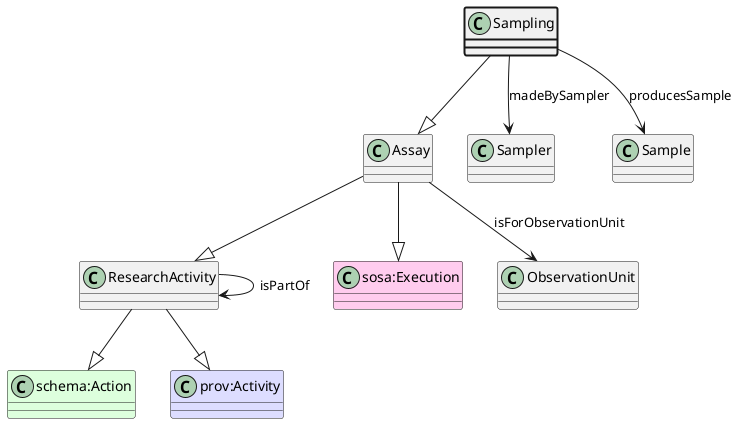

The diagram above was rendered by PlantUML. Its source (embedded in the PNG):
@startuml
class Sampling  #line.bold
class Assay  
class ResearchActivity  
class "schema:Action" #DDFFDD 
ResearchActivity --|> "schema:Action"
class "prov:Activity" #DDDDFF 
ResearchActivity --|> "prov:Activity"
Assay --|> ResearchActivity
class "sosa:Execution" #FFCCEE 
Assay --|> "sosa:Execution"
Sampling --|> Assay
class Sampler 
Sampling --> Sampler : madeBySampler
class Sample 
Sampling --> Sample : producesSample
class ObservationUnit 
Assay --> ObservationUnit : isForObservationUnit
class ResearchActivity 
ResearchActivity --> ResearchActivity : isPartOf
@enduml